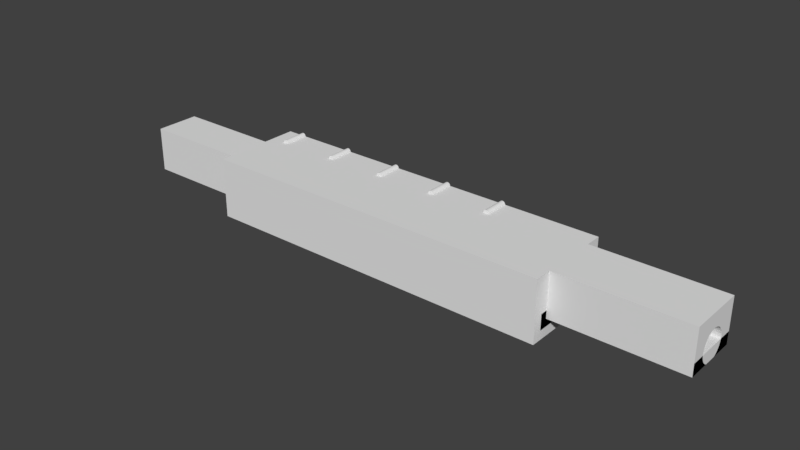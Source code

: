 # Source: neck_upper.blend  (saved by Blender 2.77.0; exported with 4.5.12 LTS)
import bpy
from mathutils import Matrix  # noqa: F401  (used for matrix-valued properties, if any)

bpy.ops.wm.read_factory_settings(use_empty=True)
scene = bpy.context.scene
scene.name = 'Scene'

# ---- collections
col_collection_1 = bpy.data.collections.new('Collection 1'); scene.collection.children.link(col_collection_1)

# ---- world
world_world = bpy.data.worlds.new('World'); scene.world = world_world
world_world.color = (0.05088, 0.05088, 0.05088)
world_world.use_sun_shadow = False
world_world.sun_shadow_jitter_overblur = 0.0
world_world.cycles.sampling_method = 'MANUAL'

# ---- meshes
me_cube_003 = bpy.data.meshes.new('Cube.003')
me_cube_003.from_pydata([(-1.0, -1.0, -1.0), (-1.0, -1.0, 1.0), (-1.0, 1.0, -1.0), (-1.0, 1.0, 1.0), (1.0, -1.0, -1.0), (1.0, -1.0, 1.0), (1.0, 1.0, -1.0), (1.0, 1.0, 1.0)], [], [(1, 3, 2, 0), (3, 7, 6, 2), (7, 5, 4, 6), (5, 1, 0, 4), (0, 2, 6, 4), (5, 7, 3, 1)])
me_cube_003.use_remesh_preserve_volume = False
me_cube_003.use_remesh_preserve_attributes = False
me_cube_003.use_mirror_vertex_groups = False
me_cube_003.update()
me_cube_002 = bpy.data.meshes.new('Cube.002')
me_cube_002.from_pydata([(-1.0, -1.0, -1.0), (-1.0, -1.0, 1.0), (-1.0, 1.0, -1.0), (-1.0, 1.0, 1.0), (1.0, -1.0, -1.0), (1.0, -1.0, 1.0), (1.0, 1.0, -1.0), (1.0, 1.0, 1.0)], [], [(1, 3, 2, 0), (3, 7, 6, 2), (7, 5, 4, 6), (5, 1, 0, 4), (0, 2, 6, 4), (5, 7, 3, 1)])
me_cube_002.use_remesh_preserve_volume = False
me_cube_002.use_remesh_preserve_attributes = False
me_cube_002.use_mirror_vertex_groups = False
me_cube_002.update()
me_cylinder_004 = bpy.data.meshes.new('Cylinder.004')
me_cylinder_004.from_pydata([(0.0, 1.0, -1.0), (0.0, 1.0, 1.0), (0.1951, 0.9808, -1.0), (0.1951, 0.9808, 1.0), (0.3827, 0.9239, -1.0), (0.3827, 0.9239, 1.0), (0.5556, 0.8315, -1.0), (0.5556, 0.8315, 1.0), (0.7071, 0.7071, -1.0), (0.7071, 0.7071, 1.0), (0.8315, 0.5556, -1.0), (0.8315, 0.5556, 1.0), (0.9239, 0.3827, -1.0), (0.9239, 0.3827, 1.0), (0.9808, 0.1951, -1.0), (0.9808, 0.1951, 1.0), (1.0, 7.55e-08, -1.0), (1.0, 7.55e-08, 1.0), (0.9808, -0.1951, -1.0), (0.9808, -0.1951, 1.0), (0.9239, -0.3827, -1.0), (0.9239, -0.3827, 1.0), (0.8315, -0.5556, -1.0), (0.8315, -0.5556, 1.0), (0.7071, -0.7071, -1.0), (0.7071, -0.7071, 1.0), (0.5556, -0.8315, -1.0), (0.5556, -0.8315, 1.0), (0.3827, -0.9239, -1.0), (0.3827, -0.9239, 1.0), (0.1951, -0.9808, -1.0), (0.1951, -0.9808, 1.0), (-3.258e-07, -1.0, -1.0), (-3.258e-07, -1.0, 1.0), (-0.1951, -0.9808, -1.0), (-0.1951, -0.9808, 1.0), (-0.3827, -0.9239, -1.0), (-0.3827, -0.9239, 1.0), (-0.5556, -0.8315, -1.0), (-0.5556, -0.8315, 1.0), (-0.7071, -0.7071, -1.0), (-0.7071, -0.7071, 1.0), (-0.8315, -0.5556, -1.0), (-0.8315, -0.5556, 1.0), (-0.9239, -0.3827, -1.0), (-0.9239, -0.3827, 1.0), (-0.9808, -0.1951, -1.0), (-0.9808, -0.1951, 1.0), (-1.0, 9.656e-07, -1.0), (-1.0, 9.656e-07, 1.0), (-0.9808, 0.1951, -1.0), (-0.9808, 0.1951, 1.0), (-0.9239, 0.3827, -1.0), (-0.9239, 0.3827, 1.0), (-0.8315, 0.5556, -1.0), (-0.8315, 0.5556, 1.0), (-0.7071, 0.7071, -1.0), (-0.7071, 0.7071, 1.0), (-0.5556, 0.8315, -1.0), (-0.5556, 0.8315, 1.0), (-0.3827, 0.9239, -1.0), (-0.3827, 0.9239, 1.0), (-0.1951, 0.9808, -1.0), (-0.1951, 0.9808, 1.0)], [], [(0, 1, 3, 2), (2, 3, 5, 4), (4, 5, 7, 6), (6, 7, 9, 8), (8, 9, 11, 10), (10, 11, 13, 12), (12, 13, 15, 14), (14, 15, 17, 16), (16, 17, 19, 18), (18, 19, 21, 20), (20, 21, 23, 22), (22, 23, 25, 24), (24, 25, 27, 26), (26, 27, 29, 28), (28, 29, 31, 30), (30, 31, 33, 32), (32, 33, 35, 34), (34, 35, 37, 36), (36, 37, 39, 38), (38, 39, 41, 40), (40, 41, 43, 42), (42, 43, 45, 44), (44, 45, 47, 46), (46, 47, 49, 48), (48, 49, 51, 50), (50, 51, 53, 52), (52, 53, 55, 54), (54, 55, 57, 56), (56, 57, 59, 58), (58, 59, 61, 60), (3, 1, 63, 61, 59, 57, 55, 53, 51, 49, 47, 45, 43, 41, 39, 37, 35, 33, 31, 29, 27, 25, 23, 21, 19, 17, 15, 13, 11, 9, 7, 5), (60, 61, 63, 62), (62, 63, 1, 0), (0, 2, 4, 6, 8, 10, 12, 14, 16, 18, 20, 22, 24, 26, 28, 30, 32, 34, 36, 38, 40, 42, 44, 46, 48, 50, 52, 54, 56, 58, 60, 62)])
me_cylinder_004.use_remesh_preserve_volume = False
me_cylinder_004.use_remesh_preserve_attributes = False
me_cylinder_004.use_mirror_vertex_groups = False
me_cylinder_004.update()
me_cylinder_003 = bpy.data.meshes.new('Cylinder.003')
me_cylinder_003.from_pydata([(0.0, 1.0, -1.0), (0.0, 1.0, 1.0), (0.1951, 0.9808, -1.0), (0.1951, 0.9808, 1.0), (0.3827, 0.9239, -1.0), (0.3827, 0.9239, 1.0), (0.5556, 0.8315, -1.0), (0.5556, 0.8315, 1.0), (0.7071, 0.7071, -1.0), (0.7071, 0.7071, 1.0), (0.8315, 0.5556, -1.0), (0.8315, 0.5556, 1.0), (0.9239, 0.3827, -1.0), (0.9239, 0.3827, 1.0), (0.9808, 0.1951, -1.0), (0.9808, 0.1951, 1.0), (1.0, 7.55e-08, -1.0), (1.0, 7.55e-08, 1.0), (0.9808, -0.1951, -1.0), (0.9808, -0.1951, 1.0), (0.9239, -0.3827, -1.0), (0.9239, -0.3827, 1.0), (0.8315, -0.5556, -1.0), (0.8315, -0.5556, 1.0), (0.7071, -0.7071, -1.0), (0.7071, -0.7071, 1.0), (0.5556, -0.8315, -1.0), (0.5556, -0.8315, 1.0), (0.3827, -0.9239, -1.0), (0.3827, -0.9239, 1.0), (0.1951, -0.9808, -1.0), (0.1951, -0.9808, 1.0), (-3.258e-07, -1.0, -1.0), (-3.258e-07, -1.0, 1.0), (-0.1951, -0.9808, -1.0), (-0.1951, -0.9808, 1.0), (-0.3827, -0.9239, -1.0), (-0.3827, -0.9239, 1.0), (-0.5556, -0.8315, -1.0), (-0.5556, -0.8315, 1.0), (-0.7071, -0.7071, -1.0), (-0.7071, -0.7071, 1.0), (-0.8315, -0.5556, -1.0), (-0.8315, -0.5556, 1.0), (-0.9239, -0.3827, -1.0), (-0.9239, -0.3827, 1.0), (-0.9808, -0.1951, -1.0), (-0.9808, -0.1951, 1.0), (-1.0, 9.656e-07, -1.0), (-1.0, 9.656e-07, 1.0), (-0.9808, 0.1951, -1.0), (-0.9808, 0.1951, 1.0), (-0.9239, 0.3827, -1.0), (-0.9239, 0.3827, 1.0), (-0.8315, 0.5556, -1.0), (-0.8315, 0.5556, 1.0), (-0.7071, 0.7071, -1.0), (-0.7071, 0.7071, 1.0), (-0.5556, 0.8315, -1.0), (-0.5556, 0.8315, 1.0), (-0.3827, 0.9239, -1.0), (-0.3827, 0.9239, 1.0), (-0.1951, 0.9808, -1.0), (-0.1951, 0.9808, 1.0)], [], [(0, 1, 3, 2), (2, 3, 5, 4), (4, 5, 7, 6), (6, 7, 9, 8), (8, 9, 11, 10), (10, 11, 13, 12), (12, 13, 15, 14), (14, 15, 17, 16), (16, 17, 19, 18), (18, 19, 21, 20), (20, 21, 23, 22), (22, 23, 25, 24), (24, 25, 27, 26), (26, 27, 29, 28), (28, 29, 31, 30), (30, 31, 33, 32), (32, 33, 35, 34), (34, 35, 37, 36), (36, 37, 39, 38), (38, 39, 41, 40), (40, 41, 43, 42), (42, 43, 45, 44), (44, 45, 47, 46), (46, 47, 49, 48), (48, 49, 51, 50), (50, 51, 53, 52), (52, 53, 55, 54), (54, 55, 57, 56), (56, 57, 59, 58), (58, 59, 61, 60), (3, 1, 63, 61, 59, 57, 55, 53, 51, 49, 47, 45, 43, 41, 39, 37, 35, 33, 31, 29, 27, 25, 23, 21, 19, 17, 15, 13, 11, 9, 7, 5), (60, 61, 63, 62), (62, 63, 1, 0), (0, 2, 4, 6, 8, 10, 12, 14, 16, 18, 20, 22, 24, 26, 28, 30, 32, 34, 36, 38, 40, 42, 44, 46, 48, 50, 52, 54, 56, 58, 60, 62)])
me_cylinder_003.use_remesh_preserve_volume = False
me_cylinder_003.use_remesh_preserve_attributes = False
me_cylinder_003.use_mirror_vertex_groups = False
me_cylinder_003.update()
me_cylinder_002 = bpy.data.meshes.new('Cylinder.002')
me_cylinder_002.from_pydata([(0.0, 1.0, -1.0), (0.0, 1.0, 1.0), (0.1951, 0.9808, -1.0), (0.1951, 0.9808, 1.0), (0.3827, 0.9239, -1.0), (0.3827, 0.9239, 1.0), (0.5556, 0.8315, -1.0), (0.5556, 0.8315, 1.0), (0.7071, 0.7071, -1.0), (0.7071, 0.7071, 1.0), (0.8315, 0.5556, -1.0), (0.8315, 0.5556, 1.0), (0.9239, 0.3827, -1.0), (0.9239, 0.3827, 1.0), (0.9808, 0.1951, -1.0), (0.9808, 0.1951, 1.0), (1.0, 7.55e-08, -1.0), (1.0, 7.55e-08, 1.0), (0.9808, -0.1951, -1.0), (0.9808, -0.1951, 1.0), (0.9239, -0.3827, -1.0), (0.9239, -0.3827, 1.0), (0.8315, -0.5556, -1.0), (0.8315, -0.5556, 1.0), (0.7071, -0.7071, -1.0), (0.7071, -0.7071, 1.0), (0.5556, -0.8315, -1.0), (0.5556, -0.8315, 1.0), (0.3827, -0.9239, -1.0), (0.3827, -0.9239, 1.0), (0.1951, -0.9808, -1.0), (0.1951, -0.9808, 1.0), (-3.258e-07, -1.0, -1.0), (-3.258e-07, -1.0, 1.0), (-0.1951, -0.9808, -1.0), (-0.1951, -0.9808, 1.0), (-0.3827, -0.9239, -1.0), (-0.3827, -0.9239, 1.0), (-0.5556, -0.8315, -1.0), (-0.5556, -0.8315, 1.0), (-0.7071, -0.7071, -1.0), (-0.7071, -0.7071, 1.0), (-0.8315, -0.5556, -1.0), (-0.8315, -0.5556, 1.0), (-0.9239, -0.3827, -1.0), (-0.9239, -0.3827, 1.0), (-0.9808, -0.1951, -1.0), (-0.9808, -0.1951, 1.0), (-1.0, 9.656e-07, -1.0), (-1.0, 9.656e-07, 1.0), (-0.9808, 0.1951, -1.0), (-0.9808, 0.1951, 1.0), (-0.9239, 0.3827, -1.0), (-0.9239, 0.3827, 1.0), (-0.8315, 0.5556, -1.0), (-0.8315, 0.5556, 1.0), (-0.7071, 0.7071, -1.0), (-0.7071, 0.7071, 1.0), (-0.5556, 0.8315, -1.0), (-0.5556, 0.8315, 1.0), (-0.3827, 0.9239, -1.0), (-0.3827, 0.9239, 1.0), (-0.1951, 0.9808, -1.0), (-0.1951, 0.9808, 1.0)], [], [(0, 1, 3, 2), (2, 3, 5, 4), (4, 5, 7, 6), (6, 7, 9, 8), (8, 9, 11, 10), (10, 11, 13, 12), (12, 13, 15, 14), (14, 15, 17, 16), (16, 17, 19, 18), (18, 19, 21, 20), (20, 21, 23, 22), (22, 23, 25, 24), (24, 25, 27, 26), (26, 27, 29, 28), (28, 29, 31, 30), (30, 31, 33, 32), (32, 33, 35, 34), (34, 35, 37, 36), (36, 37, 39, 38), (38, 39, 41, 40), (40, 41, 43, 42), (42, 43, 45, 44), (44, 45, 47, 46), (46, 47, 49, 48), (48, 49, 51, 50), (50, 51, 53, 52), (52, 53, 55, 54), (54, 55, 57, 56), (56, 57, 59, 58), (58, 59, 61, 60), (3, 1, 63, 61, 59, 57, 55, 53, 51, 49, 47, 45, 43, 41, 39, 37, 35, 33, 31, 29, 27, 25, 23, 21, 19, 17, 15, 13, 11, 9, 7, 5), (60, 61, 63, 62), (62, 63, 1, 0), (0, 2, 4, 6, 8, 10, 12, 14, 16, 18, 20, 22, 24, 26, 28, 30, 32, 34, 36, 38, 40, 42, 44, 46, 48, 50, 52, 54, 56, 58, 60, 62)])
me_cylinder_002.use_remesh_preserve_volume = False
me_cylinder_002.use_remesh_preserve_attributes = False
me_cylinder_002.use_mirror_vertex_groups = False
me_cylinder_002.update()
me_cylinder_001 = bpy.data.meshes.new('Cylinder.001')
me_cylinder_001.from_pydata([(0.0, 1.0, -1.0), (0.0, 1.0, 1.0), (0.1951, 0.9808, -1.0), (0.1951, 0.9808, 1.0), (0.3827, 0.9239, -1.0), (0.3827, 0.9239, 1.0), (0.5556, 0.8315, -1.0), (0.5556, 0.8315, 1.0), (0.7071, 0.7071, -1.0), (0.7071, 0.7071, 1.0), (0.8315, 0.5556, -1.0), (0.8315, 0.5556, 1.0), (0.9239, 0.3827, -1.0), (0.9239, 0.3827, 1.0), (0.9808, 0.1951, -1.0), (0.9808, 0.1951, 1.0), (1.0, 7.55e-08, -1.0), (1.0, 7.55e-08, 1.0), (0.9808, -0.1951, -1.0), (0.9808, -0.1951, 1.0), (0.9239, -0.3827, -1.0), (0.9239, -0.3827, 1.0), (0.8315, -0.5556, -1.0), (0.8315, -0.5556, 1.0), (0.7071, -0.7071, -1.0), (0.7071, -0.7071, 1.0), (0.5556, -0.8315, -1.0), (0.5556, -0.8315, 1.0), (0.3827, -0.9239, -1.0), (0.3827, -0.9239, 1.0), (0.1951, -0.9808, -1.0), (0.1951, -0.9808, 1.0), (-3.258e-07, -1.0, -1.0), (-3.258e-07, -1.0, 1.0), (-0.1951, -0.9808, -1.0), (-0.1951, -0.9808, 1.0), (-0.3827, -0.9239, -1.0), (-0.3827, -0.9239, 1.0), (-0.5556, -0.8315, -1.0), (-0.5556, -0.8315, 1.0), (-0.7071, -0.7071, -1.0), (-0.7071, -0.7071, 1.0), (-0.8315, -0.5556, -1.0), (-0.8315, -0.5556, 1.0), (-0.9239, -0.3827, -1.0), (-0.9239, -0.3827, 1.0), (-0.9808, -0.1951, -1.0), (-0.9808, -0.1951, 1.0), (-1.0, 9.656e-07, -1.0), (-1.0, 9.656e-07, 1.0), (-0.9808, 0.1951, -1.0), (-0.9808, 0.1951, 1.0), (-0.9239, 0.3827, -1.0), (-0.9239, 0.3827, 1.0), (-0.8315, 0.5556, -1.0), (-0.8315, 0.5556, 1.0), (-0.7071, 0.7071, -1.0), (-0.7071, 0.7071, 1.0), (-0.5556, 0.8315, -1.0), (-0.5556, 0.8315, 1.0), (-0.3827, 0.9239, -1.0), (-0.3827, 0.9239, 1.0), (-0.1951, 0.9808, -1.0), (-0.1951, 0.9808, 1.0)], [], [(0, 1, 3, 2), (2, 3, 5, 4), (4, 5, 7, 6), (6, 7, 9, 8), (8, 9, 11, 10), (10, 11, 13, 12), (12, 13, 15, 14), (14, 15, 17, 16), (16, 17, 19, 18), (18, 19, 21, 20), (20, 21, 23, 22), (22, 23, 25, 24), (24, 25, 27, 26), (26, 27, 29, 28), (28, 29, 31, 30), (30, 31, 33, 32), (32, 33, 35, 34), (34, 35, 37, 36), (36, 37, 39, 38), (38, 39, 41, 40), (40, 41, 43, 42), (42, 43, 45, 44), (44, 45, 47, 46), (46, 47, 49, 48), (48, 49, 51, 50), (50, 51, 53, 52), (52, 53, 55, 54), (54, 55, 57, 56), (56, 57, 59, 58), (58, 59, 61, 60), (3, 1, 63, 61, 59, 57, 55, 53, 51, 49, 47, 45, 43, 41, 39, 37, 35, 33, 31, 29, 27, 25, 23, 21, 19, 17, 15, 13, 11, 9, 7, 5), (60, 61, 63, 62), (62, 63, 1, 0), (0, 2, 4, 6, 8, 10, 12, 14, 16, 18, 20, 22, 24, 26, 28, 30, 32, 34, 36, 38, 40, 42, 44, 46, 48, 50, 52, 54, 56, 58, 60, 62)])
me_cylinder_001.use_remesh_preserve_volume = False
me_cylinder_001.use_remesh_preserve_attributes = False
me_cylinder_001.use_mirror_vertex_groups = False
me_cylinder_001.update()
me_cylinder = bpy.data.meshes.new('Cylinder')
me_cylinder.from_pydata([(0.0, 1.0, -1.0), (0.0, 1.0, 1.0), (0.1951, 0.9808, -1.0), (0.1951, 0.9808, 1.0), (0.3827, 0.9239, -1.0), (0.3827, 0.9239, 1.0), (0.5556, 0.8315, -1.0), (0.5556, 0.8315, 1.0), (0.7071, 0.7071, -1.0), (0.7071, 0.7071, 1.0), (0.8315, 0.5556, -1.0), (0.8315, 0.5556, 1.0), (0.9239, 0.3827, -1.0), (0.9239, 0.3827, 1.0), (0.9808, 0.1951, -1.0), (0.9808, 0.1951, 1.0), (1.0, 7.55e-08, -1.0), (1.0, 7.55e-08, 1.0), (0.9808, -0.1951, -1.0), (0.9808, -0.1951, 1.0), (0.9239, -0.3827, -1.0), (0.9239, -0.3827, 1.0), (0.8315, -0.5556, -1.0), (0.8315, -0.5556, 1.0), (0.7071, -0.7071, -1.0), (0.7071, -0.7071, 1.0), (0.5556, -0.8315, -1.0), (0.5556, -0.8315, 1.0), (0.3827, -0.9239, -1.0), (0.3827, -0.9239, 1.0), (0.1951, -0.9808, -1.0), (0.1951, -0.9808, 1.0), (-3.258e-07, -1.0, -1.0), (-3.258e-07, -1.0, 1.0), (-0.1951, -0.9808, -1.0), (-0.1951, -0.9808, 1.0), (-0.3827, -0.9239, -1.0), (-0.3827, -0.9239, 1.0), (-0.5556, -0.8315, -1.0), (-0.5556, -0.8315, 1.0), (-0.7071, -0.7071, -1.0), (-0.7071, -0.7071, 1.0), (-0.8315, -0.5556, -1.0), (-0.8315, -0.5556, 1.0), (-0.9239, -0.3827, -1.0), (-0.9239, -0.3827, 1.0), (-0.9808, -0.1951, -1.0), (-0.9808, -0.1951, 1.0), (-1.0, 9.656e-07, -1.0), (-1.0, 9.656e-07, 1.0), (-0.9808, 0.1951, -1.0), (-0.9808, 0.1951, 1.0), (-0.9239, 0.3827, -1.0), (-0.9239, 0.3827, 1.0), (-0.8315, 0.5556, -1.0), (-0.8315, 0.5556, 1.0), (-0.7071, 0.7071, -1.0), (-0.7071, 0.7071, 1.0), (-0.5556, 0.8315, -1.0), (-0.5556, 0.8315, 1.0), (-0.3827, 0.9239, -1.0), (-0.3827, 0.9239, 1.0), (-0.1951, 0.9808, -1.0), (-0.1951, 0.9808, 1.0)], [], [(0, 1, 3, 2), (2, 3, 5, 4), (4, 5, 7, 6), (6, 7, 9, 8), (8, 9, 11, 10), (10, 11, 13, 12), (12, 13, 15, 14), (14, 15, 17, 16), (16, 17, 19, 18), (18, 19, 21, 20), (20, 21, 23, 22), (22, 23, 25, 24), (24, 25, 27, 26), (26, 27, 29, 28), (28, 29, 31, 30), (30, 31, 33, 32), (32, 33, 35, 34), (34, 35, 37, 36), (36, 37, 39, 38), (38, 39, 41, 40), (40, 41, 43, 42), (42, 43, 45, 44), (44, 45, 47, 46), (46, 47, 49, 48), (48, 49, 51, 50), (50, 51, 53, 52), (52, 53, 55, 54), (54, 55, 57, 56), (56, 57, 59, 58), (58, 59, 61, 60), (3, 1, 63, 61, 59, 57, 55, 53, 51, 49, 47, 45, 43, 41, 39, 37, 35, 33, 31, 29, 27, 25, 23, 21, 19, 17, 15, 13, 11, 9, 7, 5), (60, 61, 63, 62), (62, 63, 1, 0), (0, 2, 4, 6, 8, 10, 12, 14, 16, 18, 20, 22, 24, 26, 28, 30, 32, 34, 36, 38, 40, 42, 44, 46, 48, 50, 52, 54, 56, 58, 60, 62)])
me_cylinder.use_remesh_preserve_volume = False
me_cylinder.use_remesh_preserve_attributes = False
me_cylinder.use_mirror_vertex_groups = False
me_cylinder.update()
me_cube_001 = bpy.data.meshes.new('Cube.001')
me_cube_001.from_pydata([(-1.5, -0.5, -0.75), (-1.5, -0.5, 0.75), (-1.5, 0.5, -0.75), (-1.5, 0.5, 0.75), (-1.0, -0.5, -0.75), (-1.0, -0.5, 0.75), (-1.0, 0.5, -0.75), (-1.0, 0.5, 0.75), (-1.0, -0.1852, -0.4157), (-1.5, -0.1852, -0.4157), (-1.0, 0.3333, 2.403e-06), (-1.5, 0.3333, 2.174e-06), (-1.0, 0.3269, 0.09755), (-1.5, 0.3269, 0.09755), (-1.0, 0.308, 0.1913), (-1.5, 0.308, 0.1913), (-1.0, -0.1276, 0.4619), (-1.5, -0.1276, 0.4619), (-1.0, -0.1852, 0.4157), (-1.5, -0.1852, 0.4157), (-1.0, -0.06503, 0.4904), (-1.5, -0.06503, 0.4904), (-1.0, -0.2357, 0.3536), (-1.5, -0.2357, 0.3536), (-1.0, -0.3269, 0.09755), (-1.5, -0.3269, 0.09755), (-1.0, -0.3333, 2.403e-06), (-1.5, -0.3333, 2.174e-06), (-1.0, -0.308, 0.1913), (-1.5, -0.308, 0.1913), (-1.0, 0.06503, -0.4904), (-1.5, 0.06503, -0.4904), (-1.0, 0.2772, -0.2778), (-1.5, 0.2772, -0.2778), (-1.0, -5.772e-08, -0.5), (-1.5, -5.772e-08, -0.5), (-1.0, 0.1276, -0.4619), (-1.5, 0.1276, -0.4619), (-1.0, -0.3269, -0.09755), (-1.5, -0.3269, -0.09755), (-1.0, 0.2357, 0.3536), (-1.5, 0.2357, 0.3536), (-1.0, 0.2772, 0.2778), (-1.5, 0.2772, 0.2778), (-1.0, 0.1852, 0.4157), (-1.5, 0.1852, 0.4157), (-1.0, -0.06503, -0.4904), (-1.5, -0.06503, -0.4904), (-1.0, -0.2772, -0.2778), (-1.5, -0.2772, -0.2778), (-1.0, -0.2357, -0.3536), (-1.5, -0.2357, -0.3536), (-1.0, -0.1276, -0.4619), (-1.5, -0.1276, -0.4619), (-1.0, 2.39e-07, 0.5), (-1.5, 2.39e-07, 0.5), (-1.0, -0.2772, 0.2778), (-1.5, -0.2772, 0.2778), (-1.0, 0.06503, 0.4904), (-1.5, 0.06503, 0.4904), (-1.0, 0.2357, -0.3536), (-1.5, 0.2357, -0.3536), (-1.0, -0.308, -0.1913), (-1.5, -0.308, -0.1913), (-1.0, 0.1852, -0.4157), (-1.5, 0.1852, -0.4157), (-1.0, 0.1276, 0.4619), (-1.5, 0.1276, 0.4619), (-1.0, 0.308, -0.1913), (-1.5, 0.308, -0.1913), (-1.0, 0.3269, -0.09755), (-1.5, 0.3269, -0.09755), (-1.0, -1.0, -1.0), (-1.0, -1.0, 1.0), (-1.0, 1.0, -1.0), (-1.0, 1.0, 1.0), (1.0, -0.1852, -0.4157), (-1.0, -0.1852, -0.4157), (1.0, 0.3333, 7.629e-07), (-1.0, 0.3333, -7.629e-07), (1.0, 0.3269, 0.09755), (-1.0, 0.3269, 0.09754), (1.0, 0.308, 0.1913), (-1.0, 0.308, 0.1913), (1.0, -0.1276, 0.4619), (-1.0, -0.1276, 0.4619), (1.0, -0.1852, 0.4157), (-1.0, -0.1852, 0.4157), (1.0, -0.06503, 0.4904), (-1.0, -0.06503, 0.4904), (1.0, -0.2357, 0.3536), (-1.0, -0.2357, 0.3536), (1.0, -0.3269, 0.09755), (-1.0, -0.3269, 0.09754), (1.0, -0.3333, 7.629e-07), (-1.0, -0.3333, -7.629e-07), (1.0, -0.308, 0.1913), (-1.0, -0.308, 0.1913), (-1.0, 0.06503, -0.4904), (1.0, 0.2772, -0.2778), (-1.0, 0.2772, -0.2778), (-1.0, -5.493e-08, -0.5), (-1.0, 0.1276, -0.4619), (1.0, -0.3269, -0.09754), (-1.0, -0.3269, -0.09755), (1.0, 0.2357, 0.3536), (-1.0, 0.2357, 0.3536), (1.0, 0.2772, 0.2778), (-1.0, 0.2772, 0.2778), (1.0, 0.1852, 0.4157), (-1.0, 0.1852, 0.4157), (-1.0, -0.06503, -0.4904), (1.0, -0.2772, -0.2778), (-1.0, -0.2772, -0.2778), (1.0, -0.2357, -0.3536), (-1.0, -0.2357, -0.3536), (-1.0, -0.1276, -0.4619), (1.0, 2.418e-07, 0.5), (-1.0, 2.418e-07, 0.5), (1.0, -0.2772, 0.2778), (-1.0, -0.2772, 0.2778), (1.0, 0.06503, 0.4904), (-1.0, 0.06503, 0.4904), (1.0, 0.2357, -0.3536), (-1.0, 0.2357, -0.3536), (1.0, -0.308, -0.1913), (-1.0, -0.308, -0.1913), (1.0, 0.1852, -0.4157), (-1.0, 0.1852, -0.4157), (1.0, 0.1276, 0.4619), (-1.0, 0.1276, 0.4619), (1.0, 0.308, -0.1913), (-1.0, 0.308, -0.1913), (1.0, 0.3269, -0.09754), (-1.0, 0.3269, -0.09755), (1.0, -0.6333, 0.45), (1.0, -0.6333, 1.0), (0.475, -0.6333, 1.0), (0.475, -0.6333, -1.0), (0.475, -1.0, -1.0), (0.475, -1.0, 1.0), (1.0, 0.6333, 0.45), (1.0, 0.6333, 1.0), (0.475, 0.6333, 1.0), (0.475, 0.6333, -1.0), (0.475, 1.0, 1.0), (0.475, 1.0, -1.0), (0.475, 0.6333, -0.45), (0.475, -0.6333, -0.45), (0.475, -1.0, -0.45), (0.475, 0.1425, -0.45), (0.475, 0.1276, -0.4619), (0.475, 0.06503, -0.4904), (0.475, -5.493e-08, -0.5), (0.475, -0.1276, -0.4619), (0.475, -0.06503, -0.4904), (0.475, -0.1425, -0.45), (1.0, 0.6333, -0.45), (1.0, 0.1425, -0.45), (1.0, -0.1425, -0.45), (1.0, -0.6333, -0.45), (0.475, -0.675, -1.0), (0.475, 0.6333, -0.45), (0.475, -0.6333, -0.45), (0.475, 1.0, -0.45), (0.475, -1.0, -0.7833)], [], [(1, 3, 11, 13, 15, 43, 41, 45, 67, 59, 55, 21, 17, 19, 23, 57, 29, 25, 27), (3, 7, 6, 2), (7, 5, 26, 24, 28, 56, 22, 18, 16, 20, 54, 58, 66, 44, 40, 42, 14, 12, 10), (5, 1, 0, 4), (0, 2, 6, 4), (5, 7, 3, 1), (25, 24, 26, 27), (5, 4, 6, 7, 10, 70, 68, 32, 60, 64, 36, 30, 34, 46, 52, 8, 50, 48, 62, 38, 26), (55, 54, 20, 21), (49, 48, 50, 51), (13, 12, 14, 15), (67, 66, 58, 59), (51, 50, 8, 9), (53, 52, 46, 47), (61, 60, 32, 33), (19, 18, 22, 23), (29, 28, 24, 25), (9, 8, 52, 53), (3, 2, 0, 1, 27, 39, 63, 49, 51, 9, 53, 47, 35, 31, 37, 65, 61, 33, 69, 71, 11), (45, 44, 66, 67), (27, 26, 38, 39), (69, 68, 70, 71), (35, 34, 30, 31), (71, 70, 10, 11), (63, 62, 48, 49), (57, 56, 28, 29), (11, 10, 12, 13), (37, 36, 64, 65), (15, 14, 42, 43), (41, 40, 44, 45), (59, 58, 54, 55), (65, 64, 60, 61), (23, 22, 56, 57), (43, 42, 40, 41), (21, 20, 16, 17), (33, 32, 68, 69), (31, 30, 36, 37), (47, 46, 34, 35), (17, 16, 18, 19), (39, 38, 62, 63), (73, 75, 74, 79, 81, 83, 108, 106, 110, 130, 122, 118, 89, 85, 87, 91, 120, 97, 93, 95, 72), (75, 145, 164, 146, 74), (72, 74, 146, 144, 138, 161, 139), (93, 92, 94, 95), (118, 117, 88, 89), (113, 112, 114, 115), (81, 80, 82, 83), (130, 129, 121, 122), (115, 114, 76, 77), (116, 154, 155, 111), (124, 123, 99, 100), (87, 86, 90, 91), (97, 96, 92, 93), (77, 76, 159, 156, 154, 116), (72, 95, 104, 126, 113, 115, 77, 116, 111, 101, 98, 102, 128, 124, 100, 132, 134, 79, 74), (110, 109, 129, 130), (95, 94, 103, 104), (132, 131, 133, 134), (101, 153, 152, 98), (134, 133, 78, 79), (126, 125, 112, 113), (120, 119, 96, 97), (79, 78, 80, 81), (102, 151, 150, 158, 127, 128), (83, 82, 107, 108), (106, 105, 109, 110), (122, 121, 117, 118), (128, 127, 123, 124), (91, 90, 119, 120), (108, 107, 105, 106), (89, 88, 84, 85), (100, 99, 131, 132), (98, 152, 151, 102), (111, 155, 153, 101), (85, 84, 86, 87), (104, 103, 125, 126), (138, 163, 137, 140, 149, 165, 139, 161), (135, 160, 159, 76, 114, 112, 125, 103, 94), (140, 137, 136, 142, 143, 145, 75, 73), (141, 142, 136, 135, 94, 92, 96, 119, 90, 86, 84, 88, 117, 121, 129, 109, 105, 107, 82, 80, 78), (137, 163, 138, 148, 160, 135, 136), (143, 162, 144, 146, 164, 145), (139, 149, 140, 73, 72), (147, 150, 151, 152, 153, 155, 154, 156, 148, 138, 144), (148, 156, 159, 160), (150, 147, 157, 158), (158, 157, 141, 78, 133, 131, 99, 123, 127), (149, 139, 165), (157, 147, 144, 162, 143, 142, 141)])
me_cube_001.use_remesh_preserve_volume = False
me_cube_001.use_remesh_preserve_attributes = False
me_cube_001.use_mirror_vertex_groups = False
me_cube_001.update()

# ---- objects
ob_cube_002 = bpy.data.objects.new('Cube.002', me_cube_003)
ob_cube_001 = bpy.data.objects.new('Cube.001', me_cube_002)
ob_cylinder_004 = bpy.data.objects.new('Cylinder.004', me_cylinder_004)
ob_cylinder_003 = bpy.data.objects.new('Cylinder.003', me_cylinder_003)
ob_cylinder_002 = bpy.data.objects.new('Cylinder.002', me_cylinder_002)
ob_cylinder_001 = bpy.data.objects.new('Cylinder.001', me_cylinder_001)
ob_cylinder = bpy.data.objects.new('Cylinder', me_cylinder)
ob_cube = bpy.data.objects.new('Cube', me_cube_001)

# ---- transforms, parenting, visibility, modifiers, constraints
ob_cube_002.location = (37.0, 0.0, -4.5)
ob_cube_002.scale = (1.0, 11.93, 2.555)
ob_cube_002.lineart.crease_threshold = 0.0
ob_cube_001.location = (59.0, 0.0, -2.5)
ob_cube_001.scale = (21.0, 9.5, 2.0)
ob_cube_001.lineart.crease_threshold = 0.0
ob_cylinder_004.location = (6.0, 11.0, 10.0)
ob_cylinder_004.rotation_euler = (1.571, -0.0, 0.0)
ob_cylinder_004.scale = (1.0, 1.0, 4.0)
ob_cylinder_004.lineart.crease_threshold = 0.0
ob_cylinder_003.location = (-14.0, 11.0, 10.0)
ob_cylinder_003.rotation_euler = (1.571, -0.0, 0.0)
ob_cylinder_003.scale = (1.0, 1.0, 4.0)
ob_cylinder_003.lineart.crease_threshold = 0.0
ob_cylinder_002.location = (-34.0, 11.0, 10.0)
ob_cylinder_002.rotation_euler = (1.571, -0.0, 0.0)
ob_cylinder_002.scale = (1.0, 1.0, 4.0)
ob_cylinder_002.lineart.crease_threshold = 0.0
ob_cylinder_001.location = (-54.0, 11.0, 10.0)
ob_cylinder_001.rotation_euler = (1.571, -0.0, 0.0)
ob_cylinder_001.scale = (1.0, 1.0, 4.0)
ob_cylinder_001.lineart.crease_threshold = 0.0
ob_cylinder.location = (-74.0, 11.0, 10.0)
ob_cylinder.rotation_euler = (1.571, -0.0, 0.0)
ob_cylinder.scale = (1.0, 1.0, 4.0)
ob_cylinder.lineart.crease_threshold = 0.0
ob_cube.location = (0.0, 0.0, 0.0)
ob_cube.scale = (80.0, 15.0, 10.0)
ob_cube.lineart.crease_threshold = 0.0

# ---- collection membership
col_collection_1.objects.link(ob_cube_002)
col_collection_1.objects.link(ob_cube_001)
col_collection_1.objects.link(ob_cylinder_004)
col_collection_1.objects.link(ob_cylinder_003)
col_collection_1.objects.link(ob_cylinder_002)
col_collection_1.objects.link(ob_cylinder_001)
col_collection_1.objects.link(ob_cylinder)
col_collection_1.objects.link(ob_cube)

# ---- scene / render settings (as saved in the file)
scene.frame_start = 1; scene.frame_end = 250; scene.frame_set(1)
scene.render.engine = 'BLENDER_EEVEE_NEXT'
scene.render.resolution_percentage = 50
scene.render.dither_intensity = 0.0
scene.cycles.use_denoising = False
scene.cycles.samples = 128
scene.cycles.sampling_pattern = 'TABULATED_SOBOL'
scene.cycles.light_sampling_threshold = 0.0
scene.cycles.use_adaptive_sampling = False
scene.cycles.use_light_tree = False
scene.cycles.blur_glossy = 0.0
scene.cycles.sample_clamp_indirect = 0.0
scene.view_settings.view_transform = 'Standard'
bpy.context.view_layer.update()

# ---- added for rendering (the .blend has no active camera and no usable light): camera, sun
cam_auto = bpy.data.cameras.new('AutoCamera')
cam_auto.lens = 50.0
cam_auto.sensor_width = 36.0
cam_auto.clip_end = 3301.51
ob_auto_camera = bpy.data.objects.new('AutoCamera', cam_auto)
scene.collection.objects.link(ob_auto_camera)
ob_auto_camera.location = (168.121, -225.745, 150.997)
ob_auto_camera.rotation_euler = (1.09748, -7.21219e-08, 0.694738)
scene.camera = ob_auto_camera
light_auto_sun = bpy.data.lights.new('AutoSun', 'SUN')
light_auto_sun.energy = 3.0
light_auto_sun.angle = 0.0523599
ob_auto_sun = bpy.data.objects.new('AutoSun', light_auto_sun)
scene.collection.objects.link(ob_auto_sun)
ob_auto_sun.rotation_euler = (0.872665, 0.174533, 0.523599)
bpy.context.view_layer.update()
